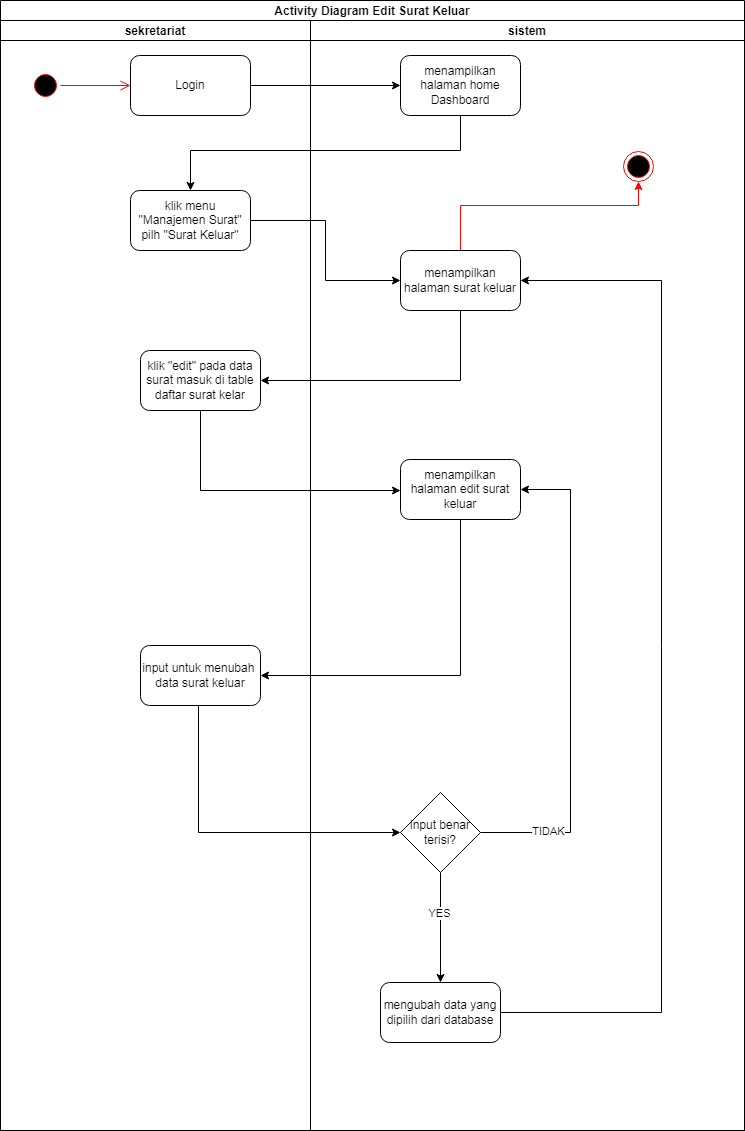

The diagram above was exported from draw.io. Its source (the exported page's mxGraphModel, read from the mxfile embedded in the PNG):
<mxGraphModel dx="1566" dy="702" grid="0" gridSize="10" guides="1" tooltips="1" connect="1" arrows="1" fold="1" page="0" pageScale="1" pageWidth="850" pageHeight="1100" math="0" shadow="0">
  <root>
    <mxCell id="0" />
    <mxCell id="1" parent="0" />
    <mxCell id="N_mFt1dJNIuZUBLhdZmX-1" value="Activity Diagram Edit Surat Keluar" style="swimlane;childLayout=stackLayout;resizeParent=1;resizeParentMax=0;startSize=20;" parent="1" vertex="1">
      <mxGeometry x="130" y="40" width="744" height="1130" as="geometry" />
    </mxCell>
    <mxCell id="N_mFt1dJNIuZUBLhdZmX-2" value="sekretariat" style="swimlane;startSize=20;" parent="N_mFt1dJNIuZUBLhdZmX-1" vertex="1">
      <mxGeometry y="20" width="310" height="1110" as="geometry">
        <mxRectangle y="20" width="30" height="460" as="alternateBounds" />
      </mxGeometry>
    </mxCell>
    <mxCell id="N_mFt1dJNIuZUBLhdZmX-3" value="" style="ellipse;html=1;shape=startState;fillColor=#000000;strokeColor=#ff0000;" parent="N_mFt1dJNIuZUBLhdZmX-2" vertex="1">
      <mxGeometry x="30" y="50" width="30" height="30" as="geometry" />
    </mxCell>
    <mxCell id="N_mFt1dJNIuZUBLhdZmX-4" value="" style="edgeStyle=orthogonalEdgeStyle;html=1;verticalAlign=bottom;endArrow=open;endSize=8;strokeColor=#ff0000;rounded=0;" parent="N_mFt1dJNIuZUBLhdZmX-2" source="N_mFt1dJNIuZUBLhdZmX-3" edge="1">
      <mxGeometry relative="1" as="geometry">
        <mxPoint x="130" y="65" as="targetPoint" />
      </mxGeometry>
    </mxCell>
    <mxCell id="N_mFt1dJNIuZUBLhdZmX-5" value="Login" style="rounded=1;whiteSpace=wrap;html=1;" parent="N_mFt1dJNIuZUBLhdZmX-2" vertex="1">
      <mxGeometry x="130" y="35" width="120" height="60" as="geometry" />
    </mxCell>
    <mxCell id="N_mFt1dJNIuZUBLhdZmX-6" value="klik menu &quot;Manajemen Surat&quot; pilh &quot;Surat Keluar&quot;" style="rounded=1;whiteSpace=wrap;html=1;" parent="N_mFt1dJNIuZUBLhdZmX-2" vertex="1">
      <mxGeometry x="130" y="170" width="120" height="60" as="geometry" />
    </mxCell>
    <mxCell id="N_mFt1dJNIuZUBLhdZmX-7" value="klik &quot;edit&quot; pada data surat masuk di table daftar surat kelar" style="rounded=1;whiteSpace=wrap;html=1;" parent="N_mFt1dJNIuZUBLhdZmX-2" vertex="1">
      <mxGeometry x="140" y="330" width="120" height="60" as="geometry" />
    </mxCell>
    <mxCell id="N_mFt1dJNIuZUBLhdZmX-8" value="input untuk menubah&amp;nbsp; data surat keluar " style="rounded=1;whiteSpace=wrap;html=1;" parent="N_mFt1dJNIuZUBLhdZmX-2" vertex="1">
      <mxGeometry x="140" y="625" width="120" height="60" as="geometry" />
    </mxCell>
    <mxCell id="N_mFt1dJNIuZUBLhdZmX-9" value="sistem" style="swimlane;startSize=20;" parent="N_mFt1dJNIuZUBLhdZmX-1" vertex="1">
      <mxGeometry x="310" y="20" width="434" height="1110" as="geometry" />
    </mxCell>
    <mxCell id="N_mFt1dJNIuZUBLhdZmX-10" value="menampilkan halaman home Dashboard" style="rounded=1;whiteSpace=wrap;html=1;" parent="N_mFt1dJNIuZUBLhdZmX-9" vertex="1">
      <mxGeometry x="90" y="35" width="120" height="60" as="geometry" />
    </mxCell>
    <mxCell id="N_mFt1dJNIuZUBLhdZmX-11" style="edgeStyle=orthogonalEdgeStyle;rounded=0;orthogonalLoop=1;jettySize=auto;html=1;strokeColor=#FF0000;" parent="N_mFt1dJNIuZUBLhdZmX-9" source="N_mFt1dJNIuZUBLhdZmX-12" target="N_mFt1dJNIuZUBLhdZmX-13" edge="1">
      <mxGeometry relative="1" as="geometry">
        <Array as="points">
          <mxPoint x="150" y="185" />
          <mxPoint x="328" y="185" />
        </Array>
      </mxGeometry>
    </mxCell>
    <mxCell id="N_mFt1dJNIuZUBLhdZmX-12" value="menampilkan halaman surat keluar" style="rounded=1;whiteSpace=wrap;html=1;" parent="N_mFt1dJNIuZUBLhdZmX-9" vertex="1">
      <mxGeometry x="90" y="230" width="120" height="60" as="geometry" />
    </mxCell>
    <mxCell id="N_mFt1dJNIuZUBLhdZmX-13" value="" style="ellipse;html=1;shape=endState;fillColor=#000000;strokeColor=#ff0000;" parent="N_mFt1dJNIuZUBLhdZmX-9" vertex="1">
      <mxGeometry x="313" y="131" width="30" height="30" as="geometry" />
    </mxCell>
    <mxCell id="N_mFt1dJNIuZUBLhdZmX-14" value="menampilkan halaman edit surat keluar" style="rounded=1;whiteSpace=wrap;html=1;" parent="N_mFt1dJNIuZUBLhdZmX-9" vertex="1">
      <mxGeometry x="90" y="439" width="120" height="60" as="geometry" />
    </mxCell>
    <mxCell id="N_mFt1dJNIuZUBLhdZmX-15" style="edgeStyle=orthogonalEdgeStyle;rounded=0;orthogonalLoop=1;jettySize=auto;html=1;entryX=1;entryY=0.5;entryDx=0;entryDy=0;strokeColor=#000000;" parent="N_mFt1dJNIuZUBLhdZmX-9" source="N_mFt1dJNIuZUBLhdZmX-19" target="N_mFt1dJNIuZUBLhdZmX-14" edge="1">
      <mxGeometry relative="1" as="geometry">
        <Array as="points">
          <mxPoint x="260" y="812" />
          <mxPoint x="260" y="469" />
        </Array>
      </mxGeometry>
    </mxCell>
    <mxCell id="N_mFt1dJNIuZUBLhdZmX-16" value="TIDAK" style="edgeLabel;html=1;align=center;verticalAlign=middle;resizable=0;points=[];" parent="N_mFt1dJNIuZUBLhdZmX-15" vertex="1" connectable="0">
      <mxGeometry x="-0.7226" y="2" relative="1" as="geometry">
        <mxPoint as="offset" />
      </mxGeometry>
    </mxCell>
    <mxCell id="N_mFt1dJNIuZUBLhdZmX-17" style="edgeStyle=orthogonalEdgeStyle;rounded=0;orthogonalLoop=1;jettySize=auto;html=1;strokeColor=#000000;" parent="N_mFt1dJNIuZUBLhdZmX-9" source="N_mFt1dJNIuZUBLhdZmX-19" target="N_mFt1dJNIuZUBLhdZmX-21" edge="1">
      <mxGeometry relative="1" as="geometry" />
    </mxCell>
    <mxCell id="N_mFt1dJNIuZUBLhdZmX-18" value="YES" style="edgeLabel;html=1;align=center;verticalAlign=middle;resizable=0;points=[];" parent="N_mFt1dJNIuZUBLhdZmX-17" vertex="1" connectable="0">
      <mxGeometry x="-0.2727" y="-2" relative="1" as="geometry">
        <mxPoint as="offset" />
      </mxGeometry>
    </mxCell>
    <mxCell id="N_mFt1dJNIuZUBLhdZmX-19" value="input benar terisi?" style="rhombus;whiteSpace=wrap;html=1;" parent="N_mFt1dJNIuZUBLhdZmX-9" vertex="1">
      <mxGeometry x="90" y="772" width="80" height="80" as="geometry" />
    </mxCell>
    <mxCell id="N_mFt1dJNIuZUBLhdZmX-20" style="edgeStyle=orthogonalEdgeStyle;rounded=0;orthogonalLoop=1;jettySize=auto;html=1;strokeColor=#000000;entryX=1;entryY=0.5;entryDx=0;entryDy=0;" parent="N_mFt1dJNIuZUBLhdZmX-9" source="N_mFt1dJNIuZUBLhdZmX-21" target="N_mFt1dJNIuZUBLhdZmX-12" edge="1">
      <mxGeometry relative="1" as="geometry">
        <mxPoint x="332" y="450" as="targetPoint" />
        <Array as="points">
          <mxPoint x="351" y="992" />
          <mxPoint x="351" y="260" />
        </Array>
      </mxGeometry>
    </mxCell>
    <mxCell id="N_mFt1dJNIuZUBLhdZmX-21" value="mengubah data yang dipilih dari database" style="rounded=1;whiteSpace=wrap;html=1;" parent="N_mFt1dJNIuZUBLhdZmX-9" vertex="1">
      <mxGeometry x="70" y="962" width="120" height="60" as="geometry" />
    </mxCell>
    <mxCell id="N_mFt1dJNIuZUBLhdZmX-22" style="edgeStyle=orthogonalEdgeStyle;rounded=0;orthogonalLoop=1;jettySize=auto;html=1;entryX=0;entryY=0.5;entryDx=0;entryDy=0;" parent="N_mFt1dJNIuZUBLhdZmX-1" source="N_mFt1dJNIuZUBLhdZmX-5" target="N_mFt1dJNIuZUBLhdZmX-10" edge="1">
      <mxGeometry relative="1" as="geometry" />
    </mxCell>
    <mxCell id="N_mFt1dJNIuZUBLhdZmX-23" style="edgeStyle=orthogonalEdgeStyle;rounded=0;orthogonalLoop=1;jettySize=auto;html=1;entryX=0.5;entryY=0;entryDx=0;entryDy=0;" parent="N_mFt1dJNIuZUBLhdZmX-1" source="N_mFt1dJNIuZUBLhdZmX-10" target="N_mFt1dJNIuZUBLhdZmX-6" edge="1">
      <mxGeometry relative="1" as="geometry">
        <Array as="points">
          <mxPoint x="460" y="150" />
          <mxPoint x="190" y="150" />
        </Array>
      </mxGeometry>
    </mxCell>
    <mxCell id="N_mFt1dJNIuZUBLhdZmX-24" style="edgeStyle=orthogonalEdgeStyle;rounded=0;orthogonalLoop=1;jettySize=auto;html=1;entryX=0;entryY=0.5;entryDx=0;entryDy=0;" parent="N_mFt1dJNIuZUBLhdZmX-1" source="N_mFt1dJNIuZUBLhdZmX-6" target="N_mFt1dJNIuZUBLhdZmX-12" edge="1">
      <mxGeometry relative="1" as="geometry" />
    </mxCell>
    <mxCell id="N_mFt1dJNIuZUBLhdZmX-25" style="edgeStyle=orthogonalEdgeStyle;rounded=0;orthogonalLoop=1;jettySize=auto;html=1;entryX=1;entryY=0.5;entryDx=0;entryDy=0;" parent="N_mFt1dJNIuZUBLhdZmX-1" source="N_mFt1dJNIuZUBLhdZmX-12" target="N_mFt1dJNIuZUBLhdZmX-7" edge="1">
      <mxGeometry relative="1" as="geometry">
        <Array as="points">
          <mxPoint x="460" y="380" />
        </Array>
      </mxGeometry>
    </mxCell>
    <mxCell id="N_mFt1dJNIuZUBLhdZmX-26" style="edgeStyle=orthogonalEdgeStyle;rounded=0;orthogonalLoop=1;jettySize=auto;html=1;" parent="N_mFt1dJNIuZUBLhdZmX-1" source="N_mFt1dJNIuZUBLhdZmX-7" target="N_mFt1dJNIuZUBLhdZmX-14" edge="1">
      <mxGeometry relative="1" as="geometry">
        <Array as="points">
          <mxPoint x="200" y="490" />
        </Array>
        <mxPoint x="430" y="424" as="targetPoint" />
      </mxGeometry>
    </mxCell>
    <mxCell id="N_mFt1dJNIuZUBLhdZmX-27" style="edgeStyle=orthogonalEdgeStyle;rounded=0;orthogonalLoop=1;jettySize=auto;html=1;entryX=1;entryY=0.5;entryDx=0;entryDy=0;exitX=0.5;exitY=1;exitDx=0;exitDy=0;" parent="N_mFt1dJNIuZUBLhdZmX-1" source="N_mFt1dJNIuZUBLhdZmX-14" target="N_mFt1dJNIuZUBLhdZmX-8" edge="1">
      <mxGeometry relative="1" as="geometry">
        <mxPoint x="460" y="530" as="sourcePoint" />
        <mxPoint x="460" y="650" as="targetPoint" />
      </mxGeometry>
    </mxCell>
    <mxCell id="N_mFt1dJNIuZUBLhdZmX-28" style="edgeStyle=orthogonalEdgeStyle;rounded=0;orthogonalLoop=1;jettySize=auto;html=1;strokeColor=#000000;" parent="N_mFt1dJNIuZUBLhdZmX-1" source="N_mFt1dJNIuZUBLhdZmX-8" target="N_mFt1dJNIuZUBLhdZmX-19" edge="1">
      <mxGeometry relative="1" as="geometry">
        <mxPoint x="398" y="832" as="targetPoint" />
        <Array as="points">
          <mxPoint x="198" y="832" />
        </Array>
      </mxGeometry>
    </mxCell>
  </root>
</mxGraphModel>